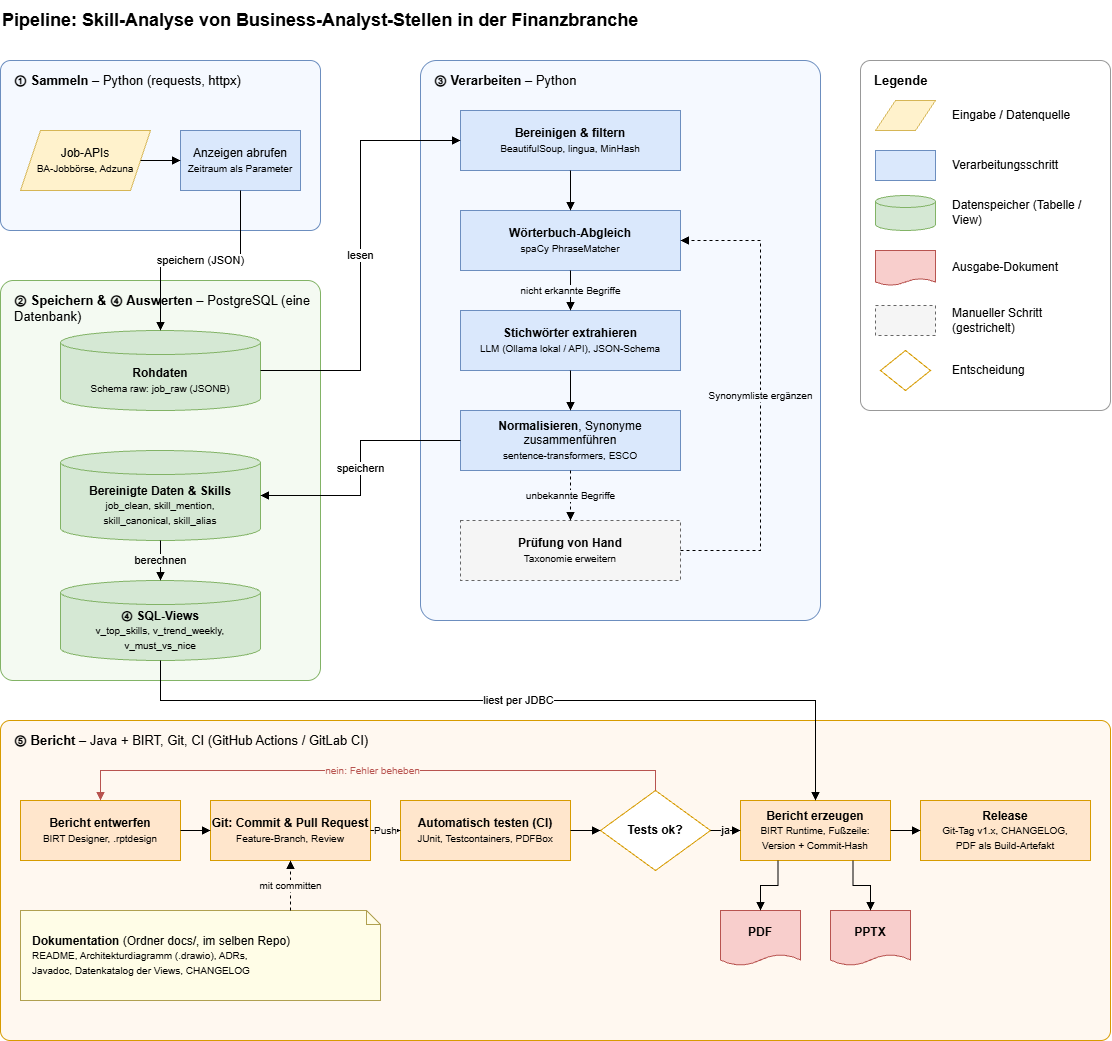

The diagram above was exported from draw.io. Its source (the exported page's mxGraphModel, read from the mxfile embedded in the PNG):
<mxGraphModel dx="2049" dy="1077" grid="1" gridSize="10" guides="1" tooltips="1" connect="1" arrows="1" fold="1" page="1" pageScale="1" pageWidth="1190" pageHeight="1100" math="0" shadow="0">
  <root>
    <mxCell id="0" />
    <mxCell id="1" parent="0" />
    <mxCell id="title" parent="1" style="text;html=1;align=left;verticalAlign=middle;fontSize=18;" value="&lt;b&gt;Pipeline: Skill-Analyse von Business-Analyst-Stellen in der Finanzbranche&lt;/b&gt;" vertex="1">
      <mxGeometry height="40" width="820" x="40" y="20" as="geometry" />
    </mxCell>
    <mxCell id="c1" parent="1" style="rounded=1;arcSize=6;whiteSpace=wrap;html=1;fillColor=#F5F9FF;strokeColor=#6C8EBF;verticalAlign=top;align=left;spacingLeft=12;spacingTop=6;fontSize=13;" value="&lt;b&gt;① Sammeln&lt;/b&gt; – Python (requests, httpx)" vertex="1">
      <mxGeometry height="170" width="320" x="40" y="80" as="geometry" />
    </mxCell>
    <mxCell id="c2" parent="1" style="rounded=1;arcSize=4;whiteSpace=wrap;html=1;fillColor=#F4FAF2;strokeColor=#82B366;verticalAlign=top;align=left;spacingLeft=12;spacingTop=6;fontSize=13;" value="&lt;b&gt;② Speichern &amp;amp; ④ Auswerten&lt;/b&gt; – PostgreSQL (eine Datenbank)" vertex="1">
      <mxGeometry height="400" width="320" x="40" y="300" as="geometry" />
    </mxCell>
    <mxCell id="c3" parent="1" style="rounded=1;arcSize=4;whiteSpace=wrap;html=1;fillColor=#F5F9FF;strokeColor=#6C8EBF;verticalAlign=top;align=left;spacingLeft=12;spacingTop=6;fontSize=13;" value="&lt;b&gt;③ Verarbeiten&lt;/b&gt; – Python" vertex="1">
      <mxGeometry height="560" width="400" x="460" y="80" as="geometry" />
    </mxCell>
    <mxCell id="c5" parent="1" style="rounded=1;arcSize=3;whiteSpace=wrap;html=1;fillColor=#FFF8F0;strokeColor=#D79B00;verticalAlign=top;align=left;spacingLeft=12;spacingTop=6;fontSize=13;" value="&lt;b&gt;⑤ Bericht&lt;/b&gt; – Java + BIRT, Git, CI (GitHub Actions / GitLab CI)" vertex="1">
      <mxGeometry height="320" width="1110" x="40" y="740" as="geometry" />
    </mxCell>
    <mxCell id="api" parent="1" style="shape=parallelogram;perimeter=parallelogramPerimeter;whiteSpace=wrap;html=1;fixedSize=1;fillColor=#FFF2CC;strokeColor=#D6B656;" value="Job-APIs&lt;br&gt;&lt;font style=&quot;font-size:10px&quot;&gt;BA-Jobbörse, Adzuna&lt;/font&gt;" vertex="1">
      <mxGeometry height="60" width="130" x="60" y="150" as="geometry" />
    </mxCell>
    <mxCell id="fetch" parent="1" style="rounded=0;whiteSpace=wrap;html=1;fillColor=#DAE8FC;strokeColor=#6C8EBF;" value="Anzeigen abrufen&lt;br&gt;&lt;font style=&quot;font-size:10px&quot;&gt;Zeitraum als Parameter&lt;/font&gt;" vertex="1">
      <mxGeometry height="60" width="120" x="220" y="150" as="geometry" />
    </mxCell>
    <mxCell id="raw" parent="1" style="shape=cylinder3;whiteSpace=wrap;html=1;boundedLbl=1;backgroundOutline=1;size=12;fillColor=#D5E8D4;strokeColor=#82B366;" value="&lt;b&gt;Rohdaten&lt;/b&gt;&lt;br&gt;&lt;font style=&quot;font-size:10px&quot;&gt;Schema raw: job_raw (JSONB)&lt;/font&gt;" vertex="1">
      <mxGeometry height="80" width="200" x="100" y="350" as="geometry" />
    </mxCell>
    <mxCell id="clean" parent="1" style="shape=cylinder3;whiteSpace=wrap;html=1;boundedLbl=1;backgroundOutline=1;size=12;fillColor=#D5E8D4;strokeColor=#82B366;" value="&lt;b&gt;Bereinigte Daten &amp;amp; Skills&lt;/b&gt;&lt;br&gt;&lt;font style=&quot;font-size:10px&quot;&gt;job_clean, skill_mention,&lt;br&gt;skill_canonical, skill_alias&lt;/font&gt;" vertex="1">
      <mxGeometry height="90" width="200" x="100" y="470" as="geometry" />
    </mxCell>
    <mxCell id="views" parent="1" style="shape=cylinder3;whiteSpace=wrap;html=1;boundedLbl=1;backgroundOutline=1;size=12;fillColor=#D5E8D4;strokeColor=#82B366;" value="&lt;b&gt;④ SQL-Views&lt;/b&gt;&lt;br&gt;&lt;font style=&quot;font-size:10px&quot;&gt;v_top_skills, v_trend_weekly,&lt;br&gt;v_must_vs_nice&lt;/font&gt;" vertex="1">
      <mxGeometry height="80" width="200" x="100" y="600" as="geometry" />
    </mxCell>
    <mxCell id="prep" parent="1" style="rounded=0;whiteSpace=wrap;html=1;fillColor=#DAE8FC;strokeColor=#6C8EBF;" value="&lt;b&gt;Bereinigen &amp;amp; filtern&lt;/b&gt;&lt;br&gt;&lt;font style=&quot;font-size:10px&quot;&gt;BeautifulSoup, lingua, MinHash&lt;/font&gt;" vertex="1">
      <mxGeometry height="60" width="220" x="500" y="130" as="geometry" />
    </mxCell>
    <mxCell id="dict" parent="1" style="rounded=0;whiteSpace=wrap;html=1;fillColor=#DAE8FC;strokeColor=#6C8EBF;" value="&lt;b&gt;Wörterbuch-Abgleich&lt;/b&gt;&lt;br&gt;&lt;font style=&quot;font-size:10px&quot;&gt;spaCy PhraseMatcher&lt;/font&gt;" vertex="1">
      <mxGeometry height="60" width="220" x="500" y="230" as="geometry" />
    </mxCell>
    <mxCell id="llm" parent="1" style="rounded=0;whiteSpace=wrap;html=1;fillColor=#DAE8FC;strokeColor=#6C8EBF;" value="&lt;b&gt;Stichwörter extrahieren&lt;/b&gt;&lt;br&gt;&lt;font style=&quot;font-size:10px&quot;&gt;LLM (Ollama lokal / API), JSON-Schema&lt;/font&gt;" vertex="1">
      <mxGeometry height="60" width="220" x="500" y="330" as="geometry" />
    </mxCell>
    <mxCell id="norm" parent="1" style="rounded=0;whiteSpace=wrap;html=1;fillColor=#DAE8FC;strokeColor=#6C8EBF;" value="&lt;b&gt;Normalisieren&lt;/b&gt;, Synonyme zusammenführen&lt;br&gt;&lt;font style=&quot;font-size:10px&quot;&gt;sentence-transformers, ESCO&lt;/font&gt;" vertex="1">
      <mxGeometry height="60" width="220" x="500" y="430" as="geometry" />
    </mxCell>
    <mxCell id="review" parent="1" style="rounded=0;whiteSpace=wrap;html=1;dashed=1;fillColor=#F5F5F5;strokeColor=#666666;" value="&lt;b&gt;Prüfung von Hand&lt;/b&gt;&lt;br&gt;&lt;font style=&quot;font-size:10px&quot;&gt;Taxonomie erweitern&lt;/font&gt;" vertex="1">
      <mxGeometry height="60" width="220" x="500" y="540" as="geometry" />
    </mxCell>
    <mxCell id="design" parent="1" style="rounded=0;whiteSpace=wrap;html=1;fillColor=#FFE6CC;strokeColor=#D79B00;" value="&lt;b&gt;Bericht entwerfen&lt;/b&gt;&lt;br&gt;&lt;font style=&quot;font-size:10px&quot;&gt;BIRT Designer, .rptdesign&lt;/font&gt;" vertex="1">
      <mxGeometry height="60" width="160" x="60" y="820" as="geometry" />
    </mxCell>
    <mxCell id="git" parent="1" style="rounded=0;whiteSpace=wrap;html=1;fillColor=#FFE6CC;strokeColor=#D79B00;" value="&lt;b&gt;Git: Commit &amp;amp; Pull Request&lt;/b&gt;&lt;br&gt;&lt;font style=&quot;font-size:10px&quot;&gt;Feature-Branch, Review&lt;/font&gt;" vertex="1">
      <mxGeometry height="60" width="160" x="250" y="820" as="geometry" />
    </mxCell>
    <mxCell id="test" parent="1" style="rounded=0;whiteSpace=wrap;html=1;fillColor=#FFE6CC;strokeColor=#D79B00;" value="&lt;b&gt;Automatisch testen (CI)&lt;/b&gt;&lt;br&gt;&lt;font style=&quot;font-size:10px&quot;&gt;JUnit, Testcontainers, PDFBox&lt;/font&gt;" vertex="1">
      <mxGeometry height="60" width="170" x="440" y="820" as="geometry" />
    </mxCell>
    <mxCell id="ok" parent="1" style="rhombus;whiteSpace=wrap;html=1;fillColor=#FFFFFF;strokeColor=#D79B00;fontStyle=1;" value="Tests ok?" vertex="1">
      <mxGeometry height="80" width="110" x="640" y="810" as="geometry" />
    </mxCell>
    <mxCell id="birt" parent="1" style="rounded=0;whiteSpace=wrap;html=1;fillColor=#FFE6CC;strokeColor=#D79B00;" value="&lt;b&gt;Bericht erzeugen&lt;/b&gt;&lt;br&gt;&lt;font style=&quot;font-size:10px&quot;&gt;BIRT Runtime, Fußzeile:&lt;br&gt;Version + Commit-Hash&lt;/font&gt;" vertex="1">
      <mxGeometry height="60" width="150" x="780" y="820" as="geometry" />
    </mxCell>
    <mxCell id="release" parent="1" style="rounded=0;whiteSpace=wrap;html=1;fillColor=#FFE6CC;strokeColor=#D79B00;" value="&lt;b&gt;Release&lt;/b&gt;&lt;br&gt;&lt;font style=&quot;font-size:10px&quot;&gt;Git-Tag v1.x, CHANGELOG,&lt;br&gt;PDF als Build-Artefakt&lt;/font&gt;" vertex="1">
      <mxGeometry height="60" width="170" x="960" y="820" as="geometry" />
    </mxCell>
    <mxCell id="pdf" parent="1" style="shape=document;whiteSpace=wrap;html=1;boundedLbl=1;size=0.2;fillColor=#F8CECC;strokeColor=#B85450;fontStyle=1;" value="PDF" vertex="1">
      <mxGeometry height="55" width="80" x="760" y="930" as="geometry" />
    </mxCell>
    <mxCell id="pptx" parent="1" style="shape=document;whiteSpace=wrap;html=1;boundedLbl=1;size=0.2;fillColor=#F8CECC;strokeColor=#B85450;fontStyle=1;" value="PPTX" vertex="1">
      <mxGeometry height="55" width="80" x="870" y="930" as="geometry" />
    </mxCell>
    <mxCell id="docs" parent="1" style="shape=note;whiteSpace=wrap;html=1;size=14;fillColor=#FFFDE7;strokeColor=#B0A050;align=left;spacingLeft=10;" value="&lt;b&gt;Dokumentation&lt;/b&gt; (Ordner docs/, im selben Repo)&lt;br&gt;&lt;font style=&quot;font-size:10px&quot;&gt;README, Architekturdiagramm (.drawio), ADRs,&lt;br&gt;Javadoc, Datenkatalog der Views, CHANGELOG&lt;/font&gt;" vertex="1">
      <mxGeometry height="90" width="360" x="60" y="930" as="geometry" />
    </mxCell>
    <mxCell id="e1" edge="1" parent="1" source="api" style="edgeStyle=orthogonalEdgeStyle;rounded=0;html=1;endArrow=block;endFill=1;" target="fetch">
      <mxGeometry relative="1" as="geometry" />
    </mxCell>
    <mxCell id="e2" edge="1" parent="1" source="fetch" style="edgeStyle=orthogonalEdgeStyle;rounded=0;html=1;endArrow=block;endFill=1;exitX=0.5;exitY=1;entryX=0.5;entryY=0;fontSize=11;labelBackgroundColor=#FFFFFF;" target="raw" value="speichern (JSON)">
      <mxGeometry relative="1" as="geometry" />
    </mxCell>
    <mxCell id="e3" edge="1" parent="1" source="raw" style="edgeStyle=orthogonalEdgeStyle;rounded=0;html=1;endArrow=block;endFill=1;exitX=1;exitY=0.5;entryX=0;entryY=0.5;fontSize=11;labelBackgroundColor=#FFFFFF;" target="prep" value="lesen">
      <mxGeometry relative="1" as="geometry" />
    </mxCell>
    <mxCell id="e4" edge="1" parent="1" source="prep" style="edgeStyle=orthogonalEdgeStyle;rounded=0;html=1;endArrow=block;endFill=1;" target="dict">
      <mxGeometry relative="1" as="geometry" />
    </mxCell>
    <mxCell id="e5" edge="1" parent="1" source="dict" style="edgeStyle=orthogonalEdgeStyle;rounded=0;html=1;endArrow=block;endFill=1;fontSize=10;labelBackgroundColor=#F5F9FF;" target="llm" value="nicht erkannte Begriffe">
      <mxGeometry relative="1" as="geometry" />
    </mxCell>
    <mxCell id="e6" edge="1" parent="1" source="llm" style="edgeStyle=orthogonalEdgeStyle;rounded=0;html=1;endArrow=block;endFill=1;" target="norm">
      <mxGeometry relative="1" as="geometry" />
    </mxCell>
    <mxCell id="e7" edge="1" parent="1" source="norm" style="edgeStyle=orthogonalEdgeStyle;rounded=0;html=1;endArrow=block;endFill=1;exitX=0;exitY=0.5;entryX=1;entryY=0.5;fontSize=11;labelBackgroundColor=#FFFFFF;" target="clean" value="speichern">
      <mxGeometry relative="1" as="geometry" />
    </mxCell>
    <mxCell id="e8" edge="1" parent="1" source="clean" style="edgeStyle=orthogonalEdgeStyle;rounded=0;html=1;endArrow=block;endFill=1;fontSize=11;labelBackgroundColor=#F4FAF2;" target="views" value="berechnen">
      <mxGeometry relative="1" as="geometry" />
    </mxCell>
    <mxCell id="e9" edge="1" parent="1" source="views" style="edgeStyle=orthogonalEdgeStyle;rounded=0;html=1;endArrow=block;endFill=1;exitX=0.5;exitY=1;exitDx=0;exitDy=0;entryX=0.5;entryY=0;fontSize=11;labelBackgroundColor=#FFFFFF;" target="birt" value="liest per JDBC">
      <mxGeometry relative="1" as="geometry">
        <Array as="points">
          <mxPoint x="200" y="720" />
          <mxPoint x="855" y="720" />
        </Array>
      </mxGeometry>
    </mxCell>
    <mxCell id="r1" edge="1" parent="1" source="design" style="edgeStyle=orthogonalEdgeStyle;rounded=0;html=1;endArrow=block;endFill=1;" target="git">
      <mxGeometry relative="1" as="geometry" />
    </mxCell>
    <mxCell id="r2" edge="1" parent="1" source="git" style="edgeStyle=orthogonalEdgeStyle;rounded=0;html=1;endArrow=block;endFill=1;fontSize=10;labelBackgroundColor=#FFF8F0;" target="test" value="Push">
      <mxGeometry relative="1" as="geometry" />
    </mxCell>
    <mxCell id="r3" edge="1" parent="1" source="test" style="edgeStyle=orthogonalEdgeStyle;rounded=0;html=1;endArrow=block;endFill=1;" target="ok">
      <mxGeometry relative="1" as="geometry" />
    </mxCell>
    <mxCell id="r4" edge="1" parent="1" source="ok" style="edgeStyle=orthogonalEdgeStyle;rounded=0;html=1;endArrow=block;endFill=1;fontSize=11;labelBackgroundColor=#FFF8F0;" target="birt" value="ja">
      <mxGeometry relative="1" as="geometry" />
    </mxCell>
    <mxCell id="r5" edge="1" parent="1" source="ok" style="edgeStyle=orthogonalEdgeStyle;rounded=0;html=1;endArrow=block;endFill=1;exitX=0.5;exitY=0;entryX=0.5;entryY=0;fontSize=10;labelBackgroundColor=#FFF8F0;fontColor=#B85450;strokeColor=#B85450;" target="design" value="nein: Fehler beheben">
      <mxGeometry relative="1" as="geometry">
        <Array as="points">
          <mxPoint x="695" y="790" />
          <mxPoint x="140" y="790" />
        </Array>
      </mxGeometry>
    </mxCell>
    <mxCell id="r6" edge="1" parent="1" source="birt" style="edgeStyle=orthogonalEdgeStyle;rounded=0;html=1;endArrow=block;endFill=1;" target="release">
      <mxGeometry relative="1" as="geometry" />
    </mxCell>
    <mxCell id="e10" edge="1" parent="1" source="birt" style="edgeStyle=orthogonalEdgeStyle;rounded=0;html=1;endArrow=block;endFill=1;exitX=0.25;exitY=1;entryX=0.5;entryY=0;" target="pdf">
      <mxGeometry relative="1" as="geometry" />
    </mxCell>
    <mxCell id="e11" edge="1" parent="1" source="birt" style="edgeStyle=orthogonalEdgeStyle;rounded=0;html=1;endArrow=block;endFill=1;exitX=0.75;exitY=1;entryX=0.5;entryY=0;" target="pptx">
      <mxGeometry relative="1" as="geometry" />
    </mxCell>
    <mxCell id="r7" edge="1" parent="1" source="docs" style="edgeStyle=orthogonalEdgeStyle;rounded=0;html=1;endArrow=block;endFill=1;dashed=1;exitX=0.75;exitY=0;entryX=0.5;entryY=1;fontSize=10;labelBackgroundColor=#FFF8F0;" target="git" value="mit committen">
      <mxGeometry relative="1" as="geometry" />
    </mxCell>
    <mxCell id="e12" edge="1" parent="1" source="norm" style="edgeStyle=orthogonalEdgeStyle;rounded=0;html=1;endArrow=block;endFill=1;dashed=1;fontSize=10;labelBackgroundColor=#F5F9FF;" target="review" value="unbekannte Begriffe">
      <mxGeometry relative="1" as="geometry" />
    </mxCell>
    <mxCell id="e13" edge="1" parent="1" source="review" style="edgeStyle=orthogonalEdgeStyle;rounded=0;html=1;endArrow=block;endFill=1;dashed=1;exitX=1;exitY=0.5;entryX=1;entryY=0.5;fontSize=10;labelBackgroundColor=#F5F9FF;" target="dict" value="Synonymliste ergänzen">
      <mxGeometry relative="1" as="geometry">
        <Array as="points">
          <mxPoint x="800" y="570" />
          <mxPoint x="800" y="260" />
        </Array>
      </mxGeometry>
    </mxCell>
    <mxCell id="lg" parent="1" style="rounded=1;arcSize=4;whiteSpace=wrap;html=1;fillColor=#FFFFFF;strokeColor=#999999;verticalAlign=top;align=left;spacingLeft=12;spacingTop=6;fontSize=13;" value="&lt;b&gt;Legende&lt;/b&gt;" vertex="1">
      <mxGeometry height="350" width="250" x="900" y="80" as="geometry" />
    </mxCell>
    <mxCell id="lg1" parent="1" style="shape=parallelogram;perimeter=parallelogramPerimeter;whiteSpace=wrap;html=1;fixedSize=1;fillColor=#FFF2CC;strokeColor=#D6B656;" value="" vertex="1">
      <mxGeometry height="30" width="60" x="915" y="120" as="geometry" />
    </mxCell>
    <mxCell id="lg1t" parent="1" style="text;html=1;align=left;verticalAlign=middle;fontSize=12;" value="Eingabe / Datenquelle" vertex="1">
      <mxGeometry height="30" width="150" x="990" y="120" as="geometry" />
    </mxCell>
    <mxCell id="lg2" parent="1" style="rounded=0;whiteSpace=wrap;html=1;fillColor=#DAE8FC;strokeColor=#6C8EBF;" value="" vertex="1">
      <mxGeometry height="30" width="60" x="915" y="170" as="geometry" />
    </mxCell>
    <mxCell id="lg2t" parent="1" style="text;html=1;align=left;verticalAlign=middle;fontSize=12;" value="Verarbeitungsschritt" vertex="1">
      <mxGeometry height="30" width="150" x="990" y="170" as="geometry" />
    </mxCell>
    <mxCell id="lg3" parent="1" style="shape=cylinder3;whiteSpace=wrap;html=1;boundedLbl=1;backgroundOutline=1;size=6;fillColor=#D5E8D4;strokeColor=#82B366;" value="" vertex="1">
      <mxGeometry height="35" width="60" x="915" y="215" as="geometry" />
    </mxCell>
    <mxCell id="lg3t" parent="1" style="text;html=1;align=left;verticalAlign=middle;fontSize=12;whiteSpace=wrap;" value="Datenspeicher (Tabelle / View)" vertex="1">
      <mxGeometry height="30" width="150" x="990" y="217" as="geometry" />
    </mxCell>
    <mxCell id="lg4" parent="1" style="shape=document;whiteSpace=wrap;html=1;boundedLbl=1;size=0.2;fillColor=#F8CECC;strokeColor=#B85450;" value="" vertex="1">
      <mxGeometry height="35" width="60" x="915" y="270" as="geometry" />
    </mxCell>
    <mxCell id="lg4t" parent="1" style="text;html=1;align=left;verticalAlign=middle;fontSize=12;" value="Ausgabe-Dokument" vertex="1">
      <mxGeometry height="30" width="150" x="990" y="272" as="geometry" />
    </mxCell>
    <mxCell id="lg5" parent="1" style="rounded=0;whiteSpace=wrap;html=1;dashed=1;fillColor=#F5F5F5;strokeColor=#666666;" value="" vertex="1">
      <mxGeometry height="30" width="60" x="915" y="325" as="geometry" />
    </mxCell>
    <mxCell id="lg5t" parent="1" style="text;html=1;align=left;verticalAlign=middle;fontSize=12;whiteSpace=wrap;" value="Manueller Schritt (gestrichelt)" vertex="1">
      <mxGeometry height="30" width="150" x="990" y="325" as="geometry" />
    </mxCell>
    <mxCell id="lg6" parent="1" style="rhombus;whiteSpace=wrap;html=1;fillColor=#FFFFFF;strokeColor=#D79B00;" value="" vertex="1">
      <mxGeometry height="40" width="50" x="920" y="370" as="geometry" />
    </mxCell>
    <mxCell id="lg6t" parent="1" style="text;html=1;align=left;verticalAlign=middle;fontSize=12;" value="Entscheidung" vertex="1">
      <mxGeometry height="30" width="150" x="990" y="375" as="geometry" />
    </mxCell>
  </root>
</mxGraphModel>